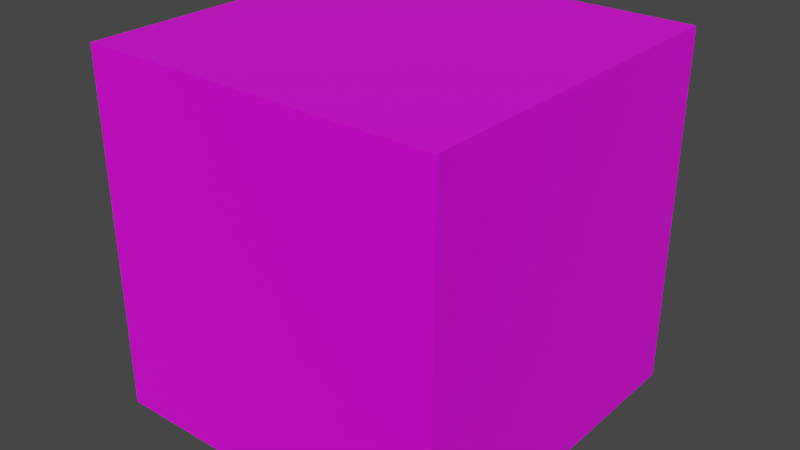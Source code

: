 # Source: caja.blend2.blend  (saved by Blender 2.93.21; exported with 4.5.12 LTS)
import bpy
from mathutils import Matrix  # noqa: F401  (used for matrix-valued properties, if any)

bpy.ops.wm.read_factory_settings(use_empty=True)
scene = bpy.context.scene
scene.name = 'Scene'

# ---- collections
col_collection = bpy.data.collections.new('Collection'); scene.collection.children.link(col_collection)

# ---- images (referenced by path relative to the original .blend; pixels are not part of the script)
import os
ASSET_DIR = os.environ.get("B2B_ASSET_DIR", "")  # directory of the original .blend (textures are referenced by path, not embedded)
HERE = os.path.dirname(os.path.abspath(__file__))  # packed textures are extracted next to this script under _unpacked/

def load_image(name, relpath, width, height, colorspace="sRGB"):
    """Load a texture the original file referenced (path relative to the .blend, or extracted next to this script)."""
    p = next((c for c in (os.path.join(HERE, relpath), os.path.join(ASSET_DIR, relpath)) if relpath and os.path.exists(c)), "")
    if p:
        img = bpy.data.images.load(p, check_existing=True)
        img.name = name
    else:  # same state as the original file: an image datablock whose file is absent (Cycles renders it pink)
        img = bpy.data.images.new(name, width, height)
        img.source = "FILE"
        img.filepath = "//" + (relpath or name)
    img.colorspace_settings.name = colorspace
    return img
img_crate_jpg = load_image('crate.jpg', 'crate.jpg', 1024, 1024, 'sRGB')

# ---- materials (node trees are filled in below, after node groups)
mat_caja = bpy.data.materials.new('caja')
mat_caja.alpha_threshold = 0.0
mat_caja.use_transparent_shadow = False
mat_caja.line_color = (0.0, 0.0, 0.0, 1.0)

# ---- material node trees
mat_caja.use_nodes = True; mat_caja.node_tree.nodes.clear()
_N = mat_caja.node_tree.nodes; _L = mat_caja.node_tree.links
n0 = _N.new('ShaderNodeOutputMaterial'); n0.name = 'Material Output'; n0.location = (300, 300)
n1 = _N.new('ShaderNodeBsdfPrincipled'); n1.name = 'Principled BSDF'; n1.location = (10, 300)
n1.distribution = 'GGX'
n1.subsurface_method = 'BURLEY'
n1.inputs[2].default_value = 0.4
n1.inputs[3].default_value = 1.45
n1.inputs[27].default_value = (0.0, 0.0, 0.0, 1.0)
n1.inputs[28].default_value = 1.0
n2 = _N.new('ShaderNodeTexImage'); n2.name = 'Image Texture'; n2.location = (-280, 275)
n2.image = img_crate_jpg
_L.new(n1.outputs[0], n0.inputs[0])
_L.new(n2.outputs[0], n1.inputs[0])
n0.is_active_output = True

# ---- world
world_world = bpy.data.worlds.new('World'); scene.world = world_world
world_world.use_nodes = True; world_world.node_tree.nodes.clear()
_N = world_world.node_tree.nodes; _L = world_world.node_tree.links
n0 = _N.new('ShaderNodeOutputWorld'); n0.name = 'World Output'; n0.location = (300, 300)
n1 = _N.new('ShaderNodeBackground'); n1.name = 'Background'; n1.location = (10, 300)
n1.inputs[0].default_value = (0.05088, 0.05088, 0.05088, 1.0)
_L.new(n1.outputs[0], n0.inputs[0])
n0.is_active_output = True
world_world.color = (0.05088, 0.05088, 0.05088)
world_world.use_sun_shadow = False
world_world.sun_shadow_jitter_overblur = 0.0

# ---- meshes
me_cube = bpy.data.meshes.new('Cube')
me_cube.from_pydata([(1.0, 1.0, 1.0), (1.0, 1.0, -1.0), (1.0, -1.0, 1.0), (1.0, -1.0, -1.0), (-1.0, 1.0, 1.0), (-1.0, 1.0, -1.0), (-1.0, -1.0, 1.0), (-1.0, -1.0, -1.0)], [], [(0, 4, 6, 2), (3, 2, 6, 7), (7, 6, 4, 5), (5, 1, 3, 7), (1, 0, 2, 3), (5, 4, 0, 1)])
_uv = me_cube.uv_layers.new(name='UVMap')
_uv.uv.foreach_set('vector', [1.0, 1.0, 0.0, 1.0, 0.0, 0.0, 1.0, 0.0, 1.0, 0.0, 1.0, 1.0, 0.0, 1.0, 0.0, 0.0, 0.0, 0.0, 0.0, 1.0, 1.0, 1.0, 1.0, 0.0, 0.0, 1.0, 1.0, 1.0, 1.0, 0.0, 0.0, 0.0, 1.0, 0.0, 1.0, 1.0, 0.0, 1.0, 0.0, 0.0, 0.0, 0.0, 0.0, 1.0, 1.0, 1.0, 1.0, 0.0])
me_cube.materials.append(mat_caja)
me_cube.use_remesh_preserve_volume = False
me_cube.use_remesh_preserve_attributes = False
me_cube.use_mirror_vertex_groups = False
me_cube.update()

# ---- objects
ob_cube = bpy.data.objects.new('Cube', me_cube)

# ---- transforms, parenting, visibility, modifiers, constraints
ob_cube.location = (0.0, 0.0, 0.0)
ob_cube.lock_rotations_4d = False
ob_cube.empty_display_type = 'ARROWS'
ob_cube.lineart.crease_threshold = 0.0

# ---- collection membership
col_collection.objects.link(ob_cube)

# ---- scene / render settings (as saved in the file)
scene.frame_start = 1; scene.frame_end = 250; scene.frame_set(1)
scene.render.engine = 'BLENDER_EEVEE_NEXT'
scene.cycles.use_denoising = False
scene.cycles.samples = 128
scene.cycles.sampling_pattern = 'TABULATED_SOBOL'
scene.cycles.use_adaptive_sampling = False
scene.cycles.use_light_tree = False
scene.view_settings.view_transform = 'Filmic'
bpy.context.view_layer.update()

# ---- added for rendering (the .blend has no active camera and no usable light): camera, sun
cam_auto = bpy.data.cameras.new('AutoCamera')
cam_auto.lens = 50.0
cam_auto.sensor_width = 36.0
cam_auto.clip_end = 1000.0
ob_auto_camera = bpy.data.objects.new('AutoCamera', cam_auto)
scene.collection.objects.link(ob_auto_camera)
ob_auto_camera.location = (3.20507, -3.84609, 2.56406)
ob_auto_camera.rotation_euler = (1.09748, -7.21219e-08, 0.694738)
scene.camera = ob_auto_camera
light_auto_sun = bpy.data.lights.new('AutoSun', 'SUN')
light_auto_sun.energy = 3.0
light_auto_sun.angle = 0.0523599
ob_auto_sun = bpy.data.objects.new('AutoSun', light_auto_sun)
scene.collection.objects.link(ob_auto_sun)
ob_auto_sun.rotation_euler = (0.872665, 0.174533, 0.523599)
bpy.context.view_layer.update()
